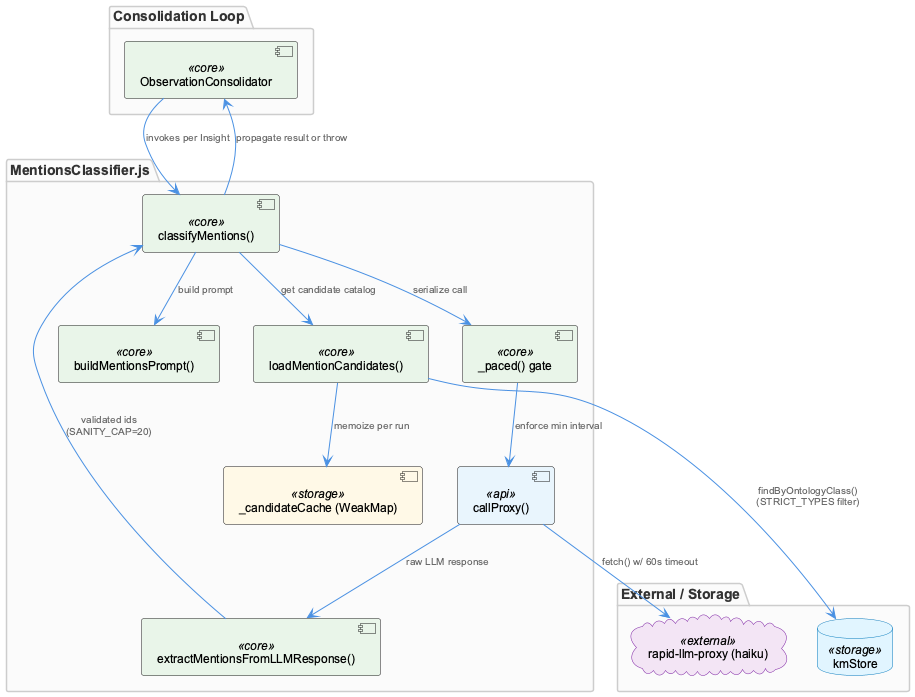

The diagram above was rendered by PlantUML. Its source (embedded in the PNG):
@startuml
!include /Users/Q284340/Agentic/coding/docs/puml/_standard-style.puml

package "Consolidation Loop" {
  component "ObservationConsolidator" as consolidator <<core>>
}

package "MentionsClassifier.js" {
  component "loadMentionCandidates()" as loadCand <<core>>
  component "buildMentionsPrompt()" as buildPrompt <<core>>
  component "classifyMentions()" as classify <<core>>
  component "extractMentionsFromLLMResponse()" as extract <<core>>
  component "callProxy()" as proxy <<api>>
  component "_paced() gate" as pace <<core>>
  component "_candidateCache (WeakMap)" as cache <<storage>>
}

package "External / Storage" {
  database "kmStore" as kmStore <<storage>>
  cloud "rapid-llm-proxy (haiku)" as llmProxy <<external>>
}

consolidator --> classify : "invokes per Insight"
classify --> loadCand : "get candidate catalog"
loadCand --> kmStore : "findByOntologyClass()\n(STRICT_TYPES filter)"
loadCand --> cache : "memoize per run"
classify --> buildPrompt : "build prompt"
classify --> pace : "serialize call"
pace --> proxy : "enforce min interval"
proxy --> llmProxy : "fetch() w/ 60s timeout"
proxy --> extract : "raw LLM response"
extract --> classify : "validated ids\n(SANITY_CAP=20)"
classify --> consolidator : "propagate result or throw"

@enduml